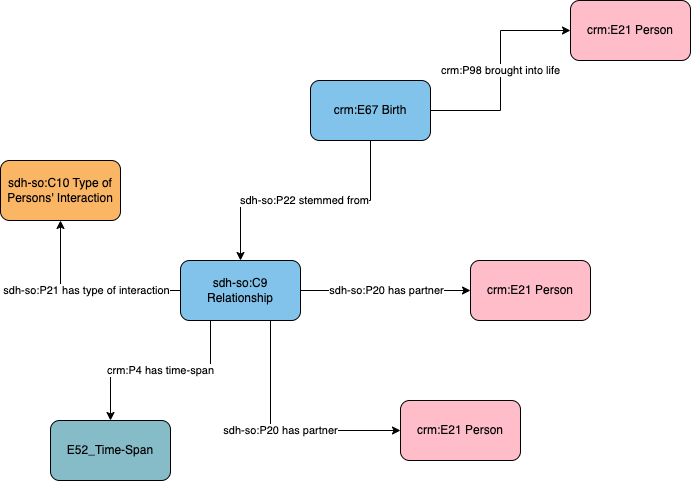

The diagram above was exported from draw.io. Its source (the exported page's mxGraphModel, read from the mxfile embedded in the PNG):
<mxGraphModel dx="776" dy="770" grid="1" gridSize="10" guides="1" tooltips="1" connect="1" arrows="1" fold="1" page="1" pageScale="1" pageWidth="1169" pageHeight="827" math="0" shadow="0">
  <root>
    <mxCell id="0" />
    <mxCell id="1" parent="0" />
    <mxCell id="mnj8xXSG_s18rEawD-D5-1" value="crm:E21 Person" style="rounded=1;whiteSpace=wrap;html=1;fillColor=#ffbdca" parent="1" vertex="1">
      <mxGeometry x="550" y="530" width="120" height="60" as="geometry" />
    </mxCell>
    <mxCell id="mnj8xXSG_s18rEawD-D5-3" value="sdh-so:P20 has partner" style="edgeStyle=orthogonalEdgeStyle;rounded=0;orthogonalLoop=1;jettySize=auto;html=1;entryX=0;entryY=0.5;entryDx=0;entryDy=0;exitX=0.75;exitY=1;exitDx=0;exitDy=0;" parent="1" source="mnj8xXSG_s18rEawD-D5-4" target="mnj8xXSG_s18rEawD-D5-1" edge="1">
      <mxGeometry relative="1" as="geometry" />
    </mxCell>
    <mxCell id="IGZyWGYoXXJMiBcUjHh3-3" value="sdh-so:P21 has type of interaction" style="edgeStyle=orthogonalEdgeStyle;rounded=0;orthogonalLoop=1;jettySize=auto;html=1;entryX=0.5;entryY=1;entryDx=0;entryDy=0;" parent="1" source="mnj8xXSG_s18rEawD-D5-4" target="IGZyWGYoXXJMiBcUjHh3-2" edge="1">
      <mxGeometry relative="1" as="geometry" />
    </mxCell>
    <mxCell id="mnj8xXSG_s18rEawD-D5-4" value="sdh-so:C9 Relationship" style="rounded=1;whiteSpace=wrap;html=1;fillColor=#82C3EC;" parent="1" vertex="1">
      <mxGeometry x="330" y="390" width="120" height="60" as="geometry" />
    </mxCell>
    <mxCell id="mnj8xXSG_s18rEawD-D5-5" value="crm:E21 Person" style="rounded=1;whiteSpace=wrap;html=1;fillColor=#ffbdca" parent="1" vertex="1">
      <mxGeometry x="620" y="390" width="120" height="60" as="geometry" />
    </mxCell>
    <mxCell id="mnj8xXSG_s18rEawD-D5-6" value="sdh-so:P20 has partner" style="edgeStyle=orthogonalEdgeStyle;rounded=0;orthogonalLoop=1;jettySize=auto;html=1;entryX=0;entryY=0.5;entryDx=0;entryDy=0;exitX=1;exitY=0.5;exitDx=0;exitDy=0;" parent="1" source="mnj8xXSG_s18rEawD-D5-4" target="mnj8xXSG_s18rEawD-D5-5" edge="1">
      <mxGeometry relative="1" as="geometry">
        <mxPoint x="530" y="280" as="sourcePoint" />
      </mxGeometry>
    </mxCell>
    <mxCell id="IGZyWGYoXXJMiBcUjHh3-2" value="sdh-so:C10 Type of Persons' Interaction" style="rounded=1;whiteSpace=wrap;html=1;fillColor=#fab565" parent="1" vertex="1">
      <mxGeometry x="150" y="290" width="120" height="60" as="geometry" />
    </mxCell>
    <mxCell id="8Fmch12dKD8WZrBfNapB-1" value="crm:P98 brought into life" style="edgeStyle=orthogonalEdgeStyle;rounded=0;orthogonalLoop=1;jettySize=auto;html=1;entryX=0;entryY=0.5;entryDx=0;entryDy=0;exitX=1;exitY=0.5;exitDx=0;exitDy=0;" parent="1" source="8Fmch12dKD8WZrBfNapB-3" target="8Fmch12dKD8WZrBfNapB-2" edge="1">
      <mxGeometry relative="1" as="geometry">
        <mxPoint x="600" y="166.0000000000001" as="sourcePoint" />
        <mxPoint x="670" y="396" as="targetPoint" />
      </mxGeometry>
    </mxCell>
    <mxCell id="8Fmch12dKD8WZrBfNapB-2" value="crm:E21 Person" style="rounded=1;whiteSpace=wrap;html=1;fillColor=#ffbdca" parent="1" vertex="1">
      <mxGeometry x="720" y="130" width="120" height="60" as="geometry" />
    </mxCell>
    <mxCell id="8Fmch12dKD8WZrBfNapB-5" value="sdh-so:P22 stemmed from" style="edgeStyle=orthogonalEdgeStyle;rounded=0;orthogonalLoop=1;jettySize=auto;html=1;exitX=0.5;exitY=1;exitDx=0;exitDy=0;" parent="1" source="8Fmch12dKD8WZrBfNapB-3" target="mnj8xXSG_s18rEawD-D5-4" edge="1">
      <mxGeometry relative="1" as="geometry" />
    </mxCell>
    <mxCell id="8Fmch12dKD8WZrBfNapB-3" value="crm:E67 Birth" style="rounded=1;whiteSpace=wrap;html=1;fillColor=#82c3ec" parent="1" vertex="1">
      <mxGeometry x="460" y="210" width="120" height="60" as="geometry" />
    </mxCell>
    <mxCell id="MKi2h3YAqGOihryVaI94-1" value="crm:P4 has time-span" style="edgeStyle=orthogonalEdgeStyle;rounded=0;orthogonalLoop=1;jettySize=auto;html=1;exitX=0.25;exitY=1;exitDx=0;exitDy=0;" parent="1" source="mnj8xXSG_s18rEawD-D5-4" target="MKi2h3YAqGOihryVaI94-2" edge="1">
      <mxGeometry x="-0.0037" relative="1" as="geometry">
        <mxPoint x="260" y="480" as="sourcePoint" />
        <mxPoint as="offset" />
      </mxGeometry>
    </mxCell>
    <mxCell id="MKi2h3YAqGOihryVaI94-2" value="E52_Time-Span" style="rounded=1;whiteSpace=wrap;html=1;fillColor=#86bcc8" parent="1" vertex="1">
      <mxGeometry x="200" y="550" width="120" height="60" as="geometry" />
    </mxCell>
  </root>
</mxGraphModel>